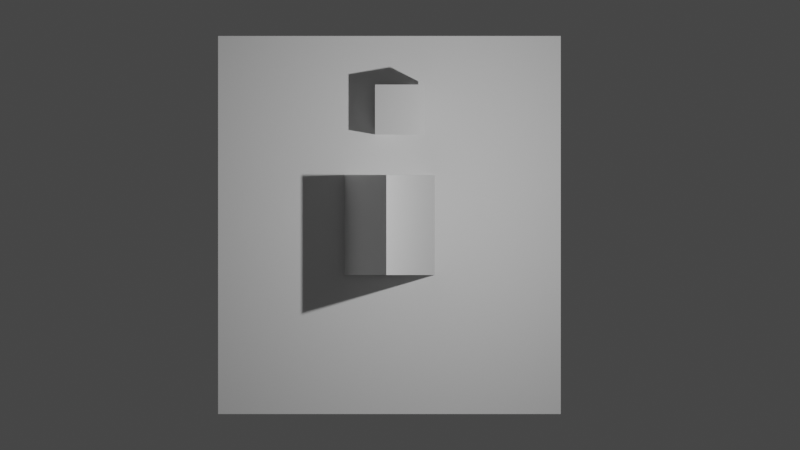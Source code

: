 # Source: volume.blend  (saved by Blender 3.2.14; exported with 4.5.12 LTS)
import bpy
from mathutils import Matrix  # noqa: F401  (used for matrix-valued properties, if any)

bpy.ops.wm.read_factory_settings(use_empty=True)
scene = bpy.context.scene
scene.name = 'Scene'

# ---- collections
col_collection = bpy.data.collections.new('Collection'); scene.collection.children.link(col_collection)

# ---- materials (node trees are filled in below, after node groups)
mat_material = bpy.data.materials.new('Material')
mat_material.alpha_threshold = 0.0
mat_material.use_transparent_shadow = False
mat_material.line_color = (0.0, 0.0, 0.0, 1.0)

# ---- material node trees
mat_material.use_nodes = True; mat_material.node_tree.nodes.clear()
_N = mat_material.node_tree.nodes; _L = mat_material.node_tree.links
n0 = _N.new('ShaderNodeOutputMaterial'); n0.name = 'Material Output'; n0.location = (300, 300)
n1 = _N.new('ShaderNodeBsdfPrincipled'); n1.name = 'Principled BSDF'; n1.location = (10, 300)
n1.distribution = 'GGX'
n1.subsurface_method = 'RANDOM_WALK_SKIN'
n1.inputs[2].default_value = 0.4
n1.inputs[3].default_value = 1.45
n1.inputs[27].default_value = (0.0, 0.0, 0.0, 1.0)
n1.inputs[28].default_value = 1.0
_L.new(n1.outputs[0], n0.inputs[0])
n0.is_active_output = True

# ---- world
world_world = bpy.data.worlds.new('World'); scene.world = world_world
world_world.use_nodes = True; world_world.node_tree.nodes.clear()
_N = world_world.node_tree.nodes; _L = world_world.node_tree.links
n0 = _N.new('ShaderNodeOutputWorld'); n0.name = 'World Output'; n0.location = (300, 300)
n1 = _N.new('ShaderNodeBackground'); n1.name = 'Background'; n1.location = (10, 300)
n1.inputs[0].default_value = (0.05088, 0.05088, 0.05088, 1.0)
_L.new(n1.outputs[0], n0.inputs[0])
n0.is_active_output = True
world_world.color = (0.05088, 0.05088, 0.05088)
world_world.use_sun_shadow = False
world_world.sun_shadow_jitter_overblur = 0.0

# ---- cameras
cam_camera = bpy.data.cameras.new('Camera')
cam_camera.type = 'ORTHO'
cam_camera.clip_end = 100.0
cam_camera.ortho_scale = 16.0

# ---- lights
light_light = bpy.data.lights.new('Light', 'POINT')
light_light.transmission_factor = 0.0
light_light.energy = 1000.0
light_light.shadow_soft_size = 0.1
light_light.shadow_maximum_resolution = 0.006
light_light.use_absolute_resolution = True

# ---- meshes
me_cube = bpy.data.meshes.new('Cube')
me_cube.from_pydata([(-1.0, 1.0, 1.0), (1.0, 1.0, -1.0), (-1.0, -1.0, 1.0), (1.0, -1.0, -1.0), (-1.0, 1.0, 1.0), (-1.0, 1.0, -1.0), (-1.0, -1.0, 1.0), (-1.0, -1.0, -1.0)], [], [(0, 4, 6, 2), (3, 2, 6, 7), (7, 6, 4, 5), (5, 1, 3, 7), (1, 0, 2, 3), (5, 4, 0, 1)])
_uv = me_cube.uv_layers.new(name='UVMap')
_uv.uv.foreach_set('vector', [0.75, 0.375, 0.875, 0.5, 0.875, 0.75, 0.75, 0.875, 0.375, 0.75, 0.75, 0.875, 0.625, 1.0, 0.375, 1.0, 0.375, 0.0, 0.625, 0.0, 0.625, 0.25, 0.375, 0.25, 0.125, 0.5, 0.375, 0.5, 0.375, 0.75, 0.125, 0.75, 0.375, 0.5, 0.75, 0.375, 0.75, 0.875, 0.375, 0.75, 0.375, 0.25, 0.625, 0.25, 0.75, 0.375, 0.375, 0.5])
me_cube.materials.append(mat_material)
me_cube.use_mirror_vertex_groups = False
me_cube.update()
me_plane = bpy.data.meshes.new('Plane')
me_plane.from_pydata([(-1.0, -1.0, 0.0), (1.0, -1.0, 0.0), (-1.0, 1.0, 0.0), (1.0, 1.0, 0.0)], [], [(0, 1, 3, 2)])
_uv = me_plane.uv_layers.new(name='UVMap')
_uv.uv.foreach_set('vector', [0.0, 0.0, 1.0, 0.0, 1.0, 1.0, 0.0, 1.0])
me_plane.update()
me_cube_001 = bpy.data.meshes.new('Cube.001')
me_cube_001.from_pydata([(-1.0, -1.0, -1.0), (-1.0, -1.0, 1.0), (-1.0, 1.0, -1.0), (-1.0, 1.0, 1.0), (1.0, -1.0, -1.0), (1.0, -1.0, 1.0), (1.0, 1.0, -1.0), (1.0, 1.0, 1.0)], [], [(0, 1, 3, 2), (2, 3, 7, 6), (6, 7, 5, 4), (4, 5, 1, 0), (2, 6, 4, 0), (7, 3, 1, 5)])
_uv = me_cube_001.uv_layers.new(name='UVMap')
_uv.uv.foreach_set('vector', [0.375, 0.0, 0.625, 0.0, 0.625, 0.25, 0.375, 0.25, 0.375, 0.25, 0.625, 0.25, 0.625, 0.5, 0.375, 0.5, 0.375, 0.5, 0.625, 0.5, 0.625, 0.75, 0.375, 0.75, 0.375, 0.75, 0.625, 0.75, 0.625, 1.0, 0.375, 1.0, 0.125, 0.5, 0.375, 0.5, 0.375, 0.75, 0.125, 0.75, 0.625, 0.5, 0.875, 0.5, 0.875, 0.75, 0.625, 0.75])
me_cube_001.update()

# ---- objects
ob_cube = bpy.data.objects.new('Cube', me_cube)
ob_light = bpy.data.objects.new('Light', light_light)
ob_camera = bpy.data.objects.new('Camera', cam_camera)
ob_plane = bpy.data.objects.new('Plane', me_plane)
ob_cube_001 = bpy.data.objects.new('Cube.001', me_cube_001)

# ---- transforms, parenting, visibility, modifiers, constraints
ob_cube.location = (0.2113, 0.0, 0.9532)
ob_cube.rotation_euler = (0.0, 0.4363, 0.0)
ob_cube.lock_rotations_4d = False
ob_cube.empty_display_type = 'ARROWS'
ob_cube.lineart.crease_threshold = 0.0
ob_light.location = (4.076, 1.005, 5.904)
ob_light.rotation_euler = (0.6503, 0.05522, 1.866)
ob_light.lock_rotations_4d = False
ob_light.empty_display_type = 'ARROWS'
ob_light.color = (0.0, 0.0, 0.0, 0.0)
ob_light.lineart.crease_threshold = 0.0
ob_camera.location = (0.0, 0.0, 24.45)
ob_camera.lock_rotations_4d = False
ob_camera.empty_display_type = 'ARROWS'
ob_camera.color = (0.0, 0.0, 0.0, 0.0)
ob_camera.display_type = 'WIRE'
ob_camera.lineart.crease_threshold = 0.0
ob_plane.location = (-0.2113, 0.0, 0.04685)
ob_plane.rotation_euler = (0.0, 0.4363, 0.0)
ob_plane.scale = (3.78, 3.78, 3.78)
ob_cube_001.location = (0.0, 2.309, 0.5)
ob_cube_001.scale = (0.5, 0.5, 0.5)

# ---- collection membership
col_collection.objects.link(ob_cube)
col_collection.objects.link(ob_light)
col_collection.objects.link(ob_camera)
col_collection.objects.link(ob_plane)
col_collection.objects.link(ob_cube_001)

# ---- scene / render settings (as saved in the file)
scene.camera = ob_camera
scene.frame_start = 1; scene.frame_end = 250; scene.frame_set(1)
scene.render.engine = 'BLENDER_EEVEE_NEXT'
scene.render.image_settings.file_format = 'OPEN_EXR'
scene.render.image_settings.color_depth = '32'
scene.cycles.sampling_pattern = 'TABULATED_SOBOL'
scene.cycles.use_light_tree = False
scene.view_settings.view_transform = 'Filmic'
bpy.context.view_layer.update()
